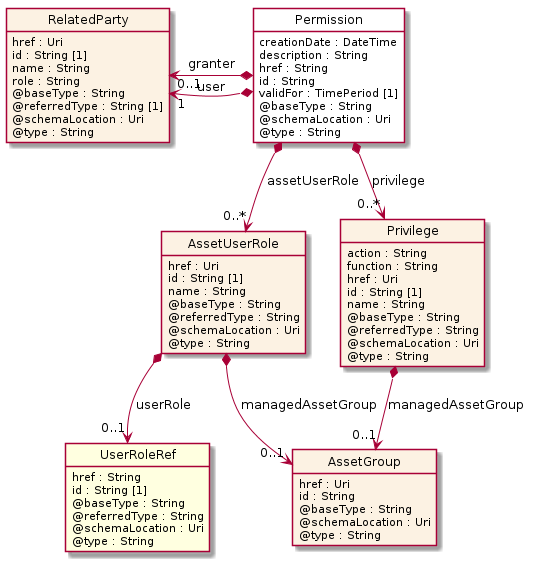

The diagram above was rendered by PlantUML. Its source (embedded in the PNG):
@startuml
hide circle
hide methods
hide stereotype
show <<Enumeration>> stereotype
skinparam class {
   BackgroundColor<<Enumeration>> #E6F5F7
   BackgroundColor<<Ref>> #FFFFE0
   BackgroundColor<<Pivot>> #FFFFFFF
   BackgroundColor<<SimpleType>> #E2F0DA
   BackgroundColor #FCF2E3
}

class Permission <<Pivot>> {
    creationDate : DateTime
    description : String
    href : String
    id : String
    validFor : TimePeriod [1]
    @baseType : String
    @schemaLocation : Uri
    @type : String
}

class AssetUserRole  {
    href : Uri
    id : String [1]
    name : String
    @baseType : String
    @referredType : String
    @schemaLocation : Uri
    @type : String
}

class AssetGroup  {
    href : Uri
    id : String
    @baseType : String
    @schemaLocation : Uri
    @type : String
}

class UserRoleRef  <<Ref>> {
    href : String
    id : String [1]
    @baseType : String
    @referredType : String
    @schemaLocation : Uri
    @type : String
}

class Privilege  {
    action : String
    function : String
    href : Uri
    id : String [1]
    name : String
    @baseType : String
    @referredType : String
    @schemaLocation : Uri
    @type : String
}

class RelatedParty  {
    href : Uri
    id : String [1]
    name : String
    role : String
    @baseType : String
    @referredType : String [1]
    @schemaLocation : Uri
    @type : String
}

Permission *-->  "0..*" Privilege : privilege

Permission *-->  "0..*" AssetUserRole : assetUserRole

AssetUserRole *-->  "0..1" AssetGroup : managedAssetGroup

Privilege *-->  "0..1" AssetGroup : managedAssetGroup

RelatedParty "0..1" <-left-* Permission : granter

RelatedParty "1" <-left-* Permission : user

AssetUserRole *-->  "0..1" UserRoleRef : userRole

@enduml